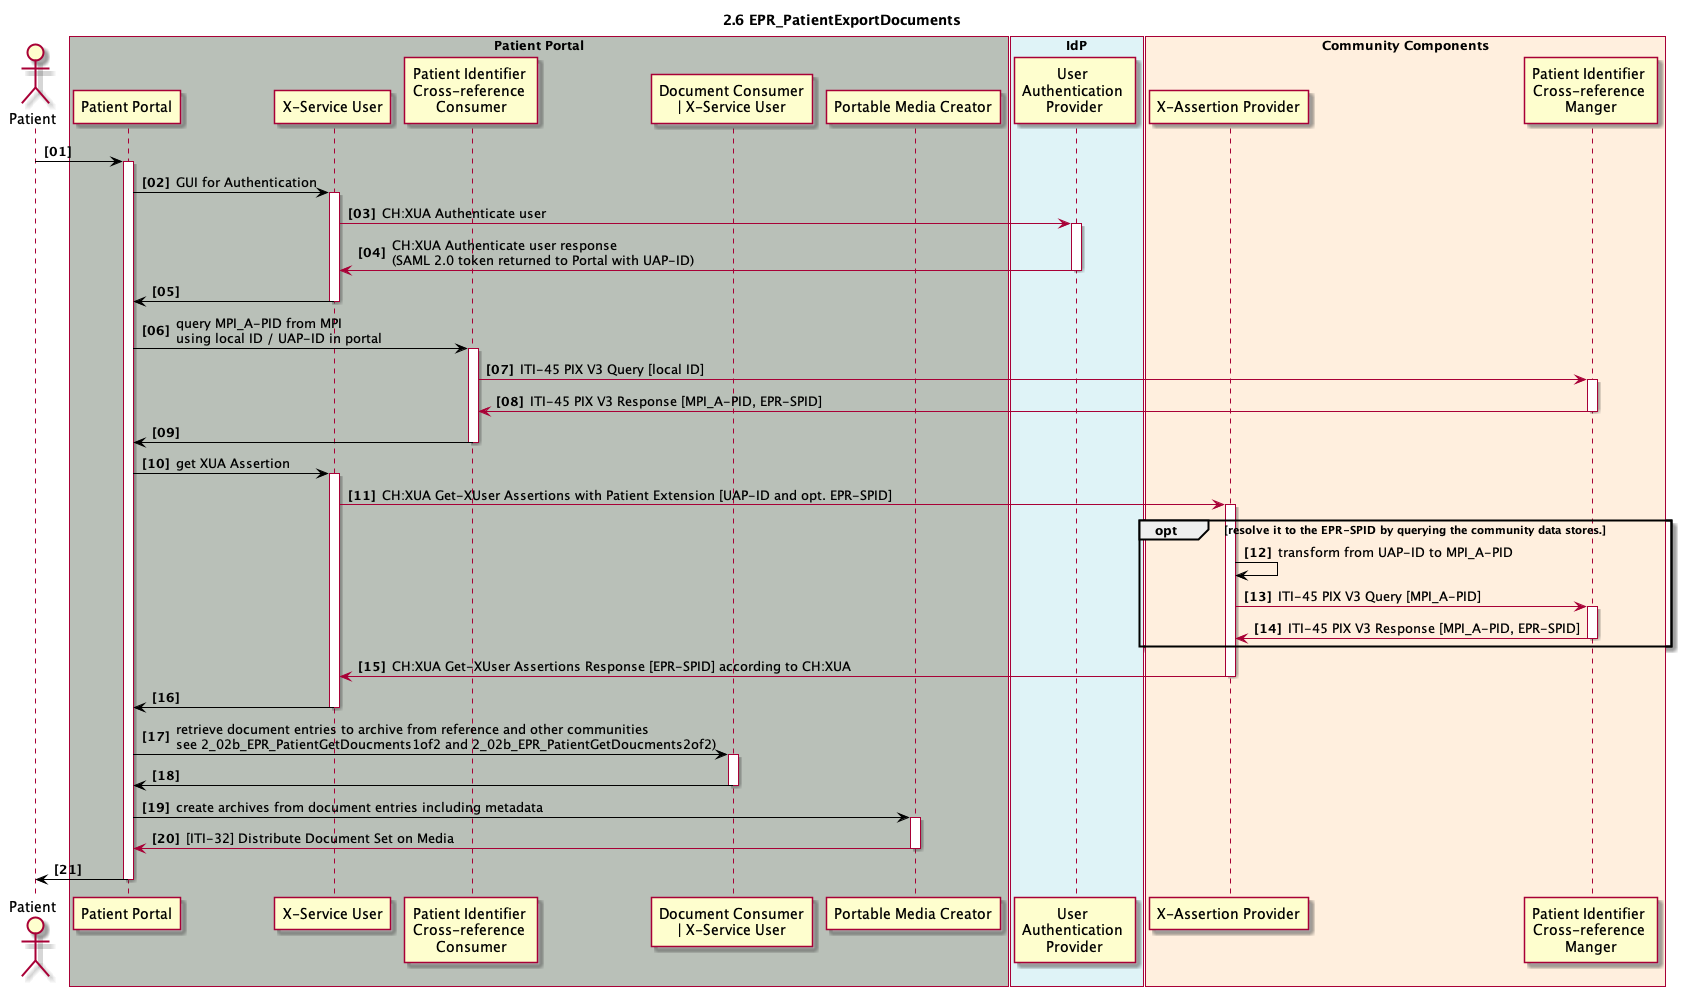

The diagram above was rendered by PlantUML. Its source (embedded in the PNG):
@startuml
skinparam Padding 1
autonumber 1 1 "<b>[00]"
title 2.6 EPR_PatientExportDocuments

actor patient as "Patient"

box "Patient Portal" #B9C0B8
	participant pp_gui as "Patient Portal"
	participant pp_x_service_user as "X-Service User"
	participant pp_pix_x_ref_consumer as "Patient Identifier \nCross-reference \nConsumer"
    participant pp_doc_consumer as "Document Consumer\n| X-Service User"
    participant pp_pmc as "Portable Media Creator"
end box

box "IdP" #DFF3F7
	participant idp_user_authentication_provider as "User \nAuthentication \nProvider"
end box

box "Community Components" #FFEFDE
	participant cc_x_assertion_provider as "X-Assertion Provider" 
	participant cc_mpi_x_ref_manager as "Patient Identifier \nCross-reference \nManger"
end box

patient -[#black]> pp_gui
activate pp_gui

pp_gui -[#black]> pp_x_service_user : GUI for Authentication
activate pp_x_service_user
pp_x_service_user -> idp_user_authentication_provider : CH:XUA Authenticate user
activate idp_user_authentication_provider
pp_x_service_user <- idp_user_authentication_provider : CH:XUA Authenticate user response \n(SAML 2.0 token returned to Portal with UAP-ID)
deactivate idp_user_authentication_provider
pp_gui <[#black]- pp_x_service_user
deactivate pp_x_service_user

pp_gui -[#black]> pp_pix_x_ref_consumer: query MPI_A-PID from MPI\nusing local ID / UAP-ID in portal
activate pp_pix_x_ref_consumer
pp_pix_x_ref_consumer -> cc_mpi_x_ref_manager: ITI-45 PIX V3 Query [local ID]
activate cc_mpi_x_ref_manager
pp_pix_x_ref_consumer <- cc_mpi_x_ref_manager: ITI-45 PIX V3 Response [MPI_A-PID, EPR-SPID]
deactivate cc_mpi_x_ref_manager
pp_gui <[#black]- pp_pix_x_ref_consumer
deactivate pp_pix_x_ref_consumer

pp_gui -[#black]> pp_x_service_user : get XUA Assertion
activate pp_x_service_user
pp_x_service_user -> cc_x_assertion_provider: CH:XUA Get-XUser Assertions with Patient Extension [UAP-ID and opt. EPR-SPID]
activate cc_x_assertion_provider
opt resolve it to the EPR-SPID by querying the community data stores.
cc_x_assertion_provider -[#black]> cc_x_assertion_provider: transform from UAP-ID to MPI_A-PID
cc_x_assertion_provider -> cc_mpi_x_ref_manager: ITI-45 PIX V3 Query [MPI_A-PID]
activate cc_mpi_x_ref_manager
cc_x_assertion_provider <- cc_mpi_x_ref_manager: ITI-45 PIX V3 Response [MPI_A-PID, EPR-SPID]
deactivate cc_mpi_x_ref_manager
end
pp_x_service_user <- cc_x_assertion_provider: CH:XUA Get-XUser Assertions Response [EPR-SPID] according to CH:XUA
deactivate cc_x_assertion_provider
pp_gui <[#black]- pp_x_service_user
deactivate pp_x_service_user

pp_gui -[#black]> pp_doc_consumer: retrieve document entries to archive from reference and other communities\nsee 2_02b_EPR_PatientGetDoucments1of2 and 2_02b_EPR_PatientGetDoucments2of2)
activate pp_doc_consumer
pp_gui <[#black]- pp_doc_consumer
deactivate pp_doc_consumer

pp_gui -[#black]> pp_pmc: create archives from document entries including metadata
activate pp_pmc
pp_gui <- pp_pmc: [ITI-32] Distribute Document Set on Media
deactivate pp_pmc

patient <[#black]- pp_gui
deactivate pp_gui

@enduml